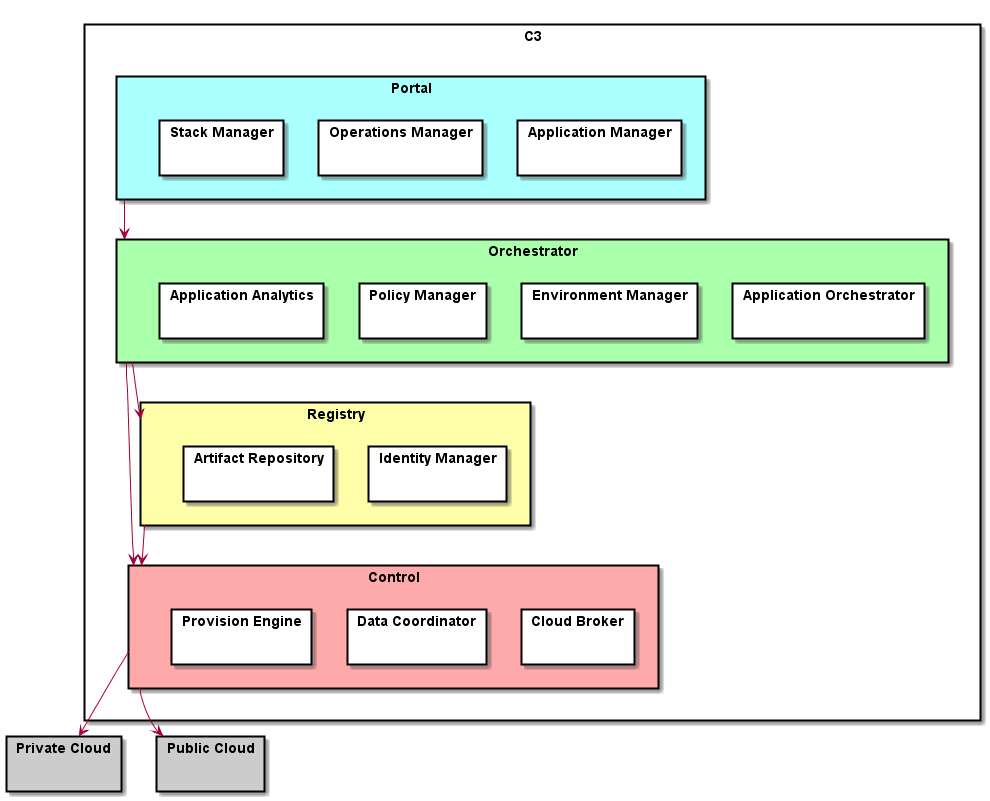

The diagram above was rendered by PlantUML. Its source (embedded in the PNG):
@startuml

skinparam packageStyle rect

package C3 {
package "Portal" #aaffff {
    package "Application Manager" { }
    package "Operations Manager" { }
    package "Stack Manager" { }
}
package "Orchestrator" #aaffaa {
    package "Application Orchestrator" { }
    package "Environment Manager" { }
    package "Policy Manager" { }
    package "Application Analytics" { }
}
package "Registry" #ffffaa {
    package "Identity Manager" { }
    package "Artifact Repository" { }
}

package "Control" #ffaaaa {
    package "Cloud Broker" { }
    package "Data Coordinator" { }
    package "Provision Engine" { }
}
}

package "Private Cloud" #cccccc {
}

package "Public Cloud"  #cccccc {
}


Portal --> Orchestrator
Orchestrator --> Registry
Registry --> Control
Orchestrator -> Control

Control --> "Private Cloud"
Control --> "Public Cloud"

@enduml